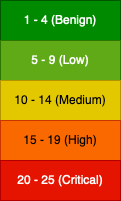

The diagram above was exported from draw.io. Its source (the exported page's mxGraphModel, read from the mxfile embedded in the PNG):
<mxGraphModel dx="2074" dy="1129" grid="1" gridSize="10" guides="1" tooltips="1" connect="1" arrows="1" fold="1" page="1" pageScale="1" pageWidth="850" pageHeight="1100" math="0" shadow="0">
  <root>
    <mxCell id="0" />
    <mxCell id="1" parent="0" />
    <mxCell id="EaHTP8bR7_cd3ED4Wfb8-1" value="1 - 4 (Benign)" style="rounded=0;whiteSpace=wrap;html=1;fillColor=#008a00;fontColor=#ffffff;strokeColor=#005700;" vertex="1" parent="1">
      <mxGeometry x="200" y="280" width="120" height="40" as="geometry" />
    </mxCell>
    <mxCell id="EaHTP8bR7_cd3ED4Wfb8-2" value="5 - 9 (Low)" style="rounded=0;whiteSpace=wrap;html=1;fillColor=#60a917;fontColor=#ffffff;strokeColor=#2D7600;" vertex="1" parent="1">
      <mxGeometry x="200" y="320" width="120" height="40" as="geometry" />
    </mxCell>
    <mxCell id="EaHTP8bR7_cd3ED4Wfb8-3" value="10 - 14 (Medium)" style="rounded=0;whiteSpace=wrap;html=1;fillColor=#e3c800;fontColor=#000000;strokeColor=#B09500;" vertex="1" parent="1">
      <mxGeometry x="200" y="360" width="120" height="40" as="geometry" />
    </mxCell>
    <mxCell id="EaHTP8bR7_cd3ED4Wfb8-4" value="15 - 19 (High)" style="rounded=0;whiteSpace=wrap;html=1;fillColor=#fa6800;fontColor=#000000;strokeColor=#C73500;" vertex="1" parent="1">
      <mxGeometry x="200" y="400" width="120" height="40" as="geometry" />
    </mxCell>
    <mxCell id="EaHTP8bR7_cd3ED4Wfb8-5" value="20 - 25 (Critical)" style="rounded=0;whiteSpace=wrap;html=1;fillColor=#e51400;fontColor=#ffffff;strokeColor=#B20000;" vertex="1" parent="1">
      <mxGeometry x="200" y="440" width="120" height="40" as="geometry" />
    </mxCell>
  </root>
</mxGraphModel>